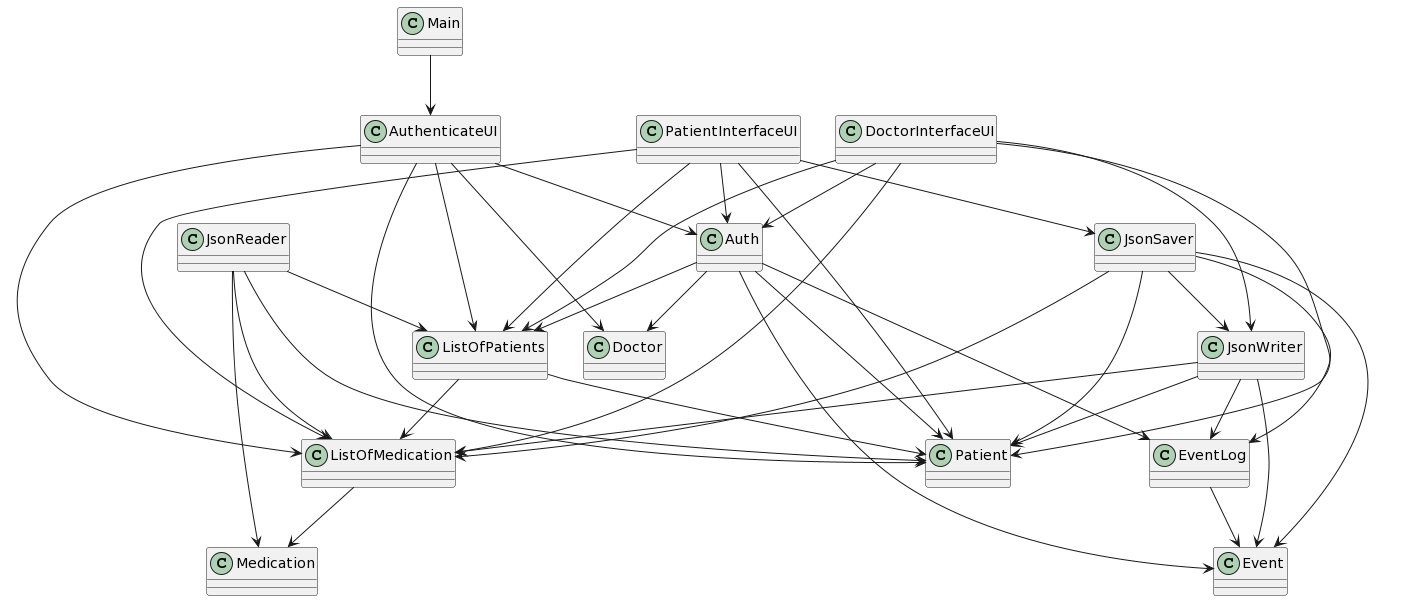

The diagram above was rendered by PlantUML. Its source (embedded in the PNG):
@startuml
class Main
class "AuthenticateUI" as AuthenticateUI 

class "Auth" as Auth
class "Doctor" as Doctor
class "Patient" as Patient
class "ListOfPatients" as ListOfPatients
class "Medication" as Medication
class "ListOfMedication" as ListOfMedication
class "JsonReader" as JsonReader
class "JsonWriter" as JsonWriter
class "JsonSaver" as JsonSaver
class "Event" as Event
class "EventLog" as EventLog


Main --> AuthenticateUI

Auth --> Doctor
Auth --> Patient
Auth --> ListOfPatients

AuthenticateUI --> Doctor
AuthenticateUI --> Patient
AuthenticateUI --> ListOfPatients
AuthenticateUI --> ListOfMedication
AuthenticateUI --> Auth

JsonReader --> Patient
JsonReader --> ListOfPatients
JsonReader --> Medication
JsonReader --> ListOfMedication

DoctorInterfaceUI --> Patient
DoctorInterfaceUI --> ListOfPatients
DoctorInterfaceUI --> ListOfMedication
DoctorInterfaceUI --> JsonWriter
DoctorInterfaceUI --> Auth


PatientInterfaceUI --> Patient
PatientInterfaceUI --> ListOfPatients
PatientInterfaceUI --> ListOfMedication
PatientInterfaceUI --> JsonSaver
PatientInterfaceUI --> Auth

JsonSaver --> Patient
JsonSaver --> ListOfMedication
JsonSaver --> JsonWriter
JsonSaver --> Event
JsonSaver --> EventLog

JsonWriter --> Patient
JsonWriter --> ListOfMedication
JsonWriter --> Event
JsonWriter --> EventLog

ListOfPatients --> Patient
ListOfPatients --> ListOfMedication

ListOfMedication --> Medication

EventLog --> Event

Auth --> Event
Auth --> EventLog
@enduml